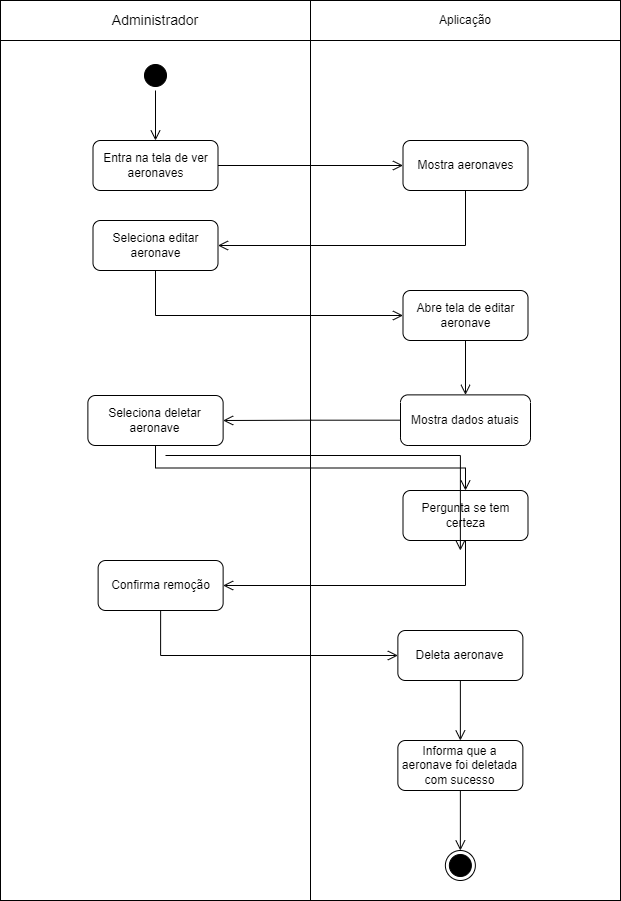

The diagram above was exported from draw.io. Its source (the exported page's mxGraphModel, read from the mxfile embedded in the PNG):
<mxGraphModel dx="1439" dy="533" grid="1" gridSize="10" guides="1" tooltips="1" connect="1" arrows="1" fold="1" page="1" pageScale="1" pageWidth="827" pageHeight="1169" math="0" shadow="0">
  <root>
    <mxCell id="0" />
    <mxCell id="1" parent="0" />
    <mxCell id="30" value="" style="rounded=0;whiteSpace=wrap;html=1;" parent="1" vertex="1">
      <mxGeometry x="104" y="250" width="310" height="860" as="geometry" />
    </mxCell>
    <mxCell id="31" value="" style="rounded=0;whiteSpace=wrap;html=1;" parent="1" vertex="1">
      <mxGeometry x="414" y="210" width="310" height="900" as="geometry" />
    </mxCell>
    <mxCell id="32" value="&lt;font style=&quot;font-size: 14px;&quot;&gt;Administrador&lt;/font&gt;" style="rounded=0;whiteSpace=wrap;html=1;" parent="1" vertex="1">
      <mxGeometry x="104" y="210" width="310" height="40" as="geometry" />
    </mxCell>
    <mxCell id="33" value="Aplicação" style="rounded=0;whiteSpace=wrap;html=1;" parent="1" vertex="1">
      <mxGeometry x="414" y="210" width="310" height="40" as="geometry" />
    </mxCell>
    <mxCell id="34" value="" style="ellipse;html=1;shape=startState;fillColor=#000000;strokeColor=#000000;" parent="1" vertex="1">
      <mxGeometry x="244" y="270" width="30" height="30" as="geometry" />
    </mxCell>
    <mxCell id="35" value="" style="edgeStyle=orthogonalEdgeStyle;html=1;verticalAlign=bottom;endArrow=open;endSize=8;strokeColor=#000000;rounded=0;entryX=0.5;entryY=0;entryDx=0;entryDy=0;" parent="1" source="34" target="36" edge="1">
      <mxGeometry relative="1" as="geometry">
        <mxPoint x="275" y="360" as="targetPoint" />
      </mxGeometry>
    </mxCell>
    <mxCell id="36" value="Entra na tela de ver aeronaves" style="rounded=1;whiteSpace=wrap;html=1;" parent="1" vertex="1">
      <mxGeometry x="196.5" y="350" width="125" height="50" as="geometry" />
    </mxCell>
    <mxCell id="37" value="Mostra dados atuais" style="rounded=1;whiteSpace=wrap;html=1;" parent="1" vertex="1">
      <mxGeometry x="504" y="604.38" width="130" height="50.62" as="geometry" />
    </mxCell>
    <mxCell id="38" value="Seleciona deletar aeronave" style="rounded=1;whiteSpace=wrap;html=1;" parent="1" vertex="1">
      <mxGeometry x="191.38" y="605" width="135.25" height="50" as="geometry" />
    </mxCell>
    <mxCell id="39" value="" style="edgeStyle=orthogonalEdgeStyle;html=1;verticalAlign=bottom;endArrow=open;endSize=8;strokeColor=#000000;rounded=0;entryX=1;entryY=0.5;entryDx=0;entryDy=0;exitX=0;exitY=0.5;exitDx=0;exitDy=0;" parent="1" source="37" target="38" edge="1">
      <mxGeometry relative="1" as="geometry">
        <mxPoint x="605" y="450" as="targetPoint" />
        <mxPoint x="500" y="450" as="sourcePoint" />
      </mxGeometry>
    </mxCell>
    <mxCell id="43" value="Deleta aeronave" style="rounded=1;whiteSpace=wrap;html=1;" parent="1" vertex="1">
      <mxGeometry x="501.37" y="840" width="125" height="50" as="geometry" />
    </mxCell>
    <mxCell id="44" value="&lt;div&gt;Informa que a aeronave foi deletada com sucesso&lt;br&gt;&lt;/div&gt;" style="rounded=1;whiteSpace=wrap;html=1;" parent="1" vertex="1">
      <mxGeometry x="501.37" y="950" width="125" height="50" as="geometry" />
    </mxCell>
    <mxCell id="45" value="" style="edgeStyle=orthogonalEdgeStyle;html=1;verticalAlign=bottom;endArrow=open;endSize=8;strokeColor=#000000;rounded=0;entryX=0.5;entryY=0;entryDx=0;entryDy=0;exitX=0.5;exitY=1;exitDx=0;exitDy=0;" parent="1" source="43" target="44" edge="1">
      <mxGeometry relative="1" as="geometry">
        <mxPoint x="565" y="620" as="targetPoint" />
        <mxPoint x="615" y="620" as="sourcePoint" />
      </mxGeometry>
    </mxCell>
    <mxCell id="46" value="" style="ellipse;html=1;shape=endState;fillColor=#000000;strokeColor=#000000;" parent="1" vertex="1">
      <mxGeometry x="548.87" y="1060" width="30" height="30" as="geometry" />
    </mxCell>
    <mxCell id="47" value="Mostra aeronaves" style="rounded=1;whiteSpace=wrap;html=1;" parent="1" vertex="1">
      <mxGeometry x="506.5" y="350" width="125" height="50" as="geometry" />
    </mxCell>
    <mxCell id="48" value="" style="edgeStyle=orthogonalEdgeStyle;html=1;verticalAlign=bottom;endArrow=open;endSize=8;strokeColor=#000000;rounded=0;entryX=0;entryY=0.5;entryDx=0;entryDy=0;exitX=1;exitY=0.5;exitDx=0;exitDy=0;" parent="1" source="36" target="47" edge="1">
      <mxGeometry relative="1" as="geometry">
        <mxPoint x="332" y="475" as="targetPoint" />
        <mxPoint x="580" y="475" as="sourcePoint" />
      </mxGeometry>
    </mxCell>
    <mxCell id="49" value="Seleciona editar aeronave" style="rounded=1;whiteSpace=wrap;html=1;" parent="1" vertex="1">
      <mxGeometry x="196.5" y="430" width="125" height="50" as="geometry" />
    </mxCell>
    <mxCell id="50" value="" style="edgeStyle=orthogonalEdgeStyle;html=1;verticalAlign=bottom;endArrow=open;endSize=8;strokeColor=#000000;rounded=0;entryX=1;entryY=0.5;entryDx=0;entryDy=0;exitX=0.5;exitY=1;exitDx=0;exitDy=0;" parent="1" source="47" target="49" edge="1">
      <mxGeometry relative="1" as="geometry">
        <mxPoint x="517" y="385" as="targetPoint" />
        <mxPoint x="332" y="385" as="sourcePoint" />
      </mxGeometry>
    </mxCell>
    <mxCell id="51" value="" style="edgeStyle=orthogonalEdgeStyle;html=1;verticalAlign=bottom;endArrow=open;endSize=8;strokeColor=#000000;rounded=0;exitX=0.5;exitY=1;exitDx=0;exitDy=0;entryX=0;entryY=0.5;entryDx=0;entryDy=0;" parent="1" source="49" target="52" edge="1">
      <mxGeometry relative="1" as="geometry">
        <mxPoint x="517" y="385" as="targetPoint" />
        <mxPoint x="332" y="385" as="sourcePoint" />
      </mxGeometry>
    </mxCell>
    <mxCell id="52" value="Abre tela de editar aeronave" style="rounded=1;whiteSpace=wrap;html=1;" parent="1" vertex="1">
      <mxGeometry x="506.5" y="500" width="125" height="50" as="geometry" />
    </mxCell>
    <mxCell id="53" value="" style="edgeStyle=orthogonalEdgeStyle;html=1;verticalAlign=bottom;endArrow=open;endSize=8;strokeColor=#000000;rounded=0;exitX=0.5;exitY=1;exitDx=0;exitDy=0;entryX=0.5;entryY=0;entryDx=0;entryDy=0;" parent="1" source="52" target="37" edge="1">
      <mxGeometry relative="1" as="geometry">
        <mxPoint x="569" y="590" as="targetPoint" />
        <mxPoint x="517" y="625" as="sourcePoint" />
      </mxGeometry>
    </mxCell>
    <mxCell id="54" value="" style="edgeStyle=orthogonalEdgeStyle;html=1;verticalAlign=bottom;endArrow=open;endSize=8;strokeColor=#000000;rounded=0;entryX=0.5;entryY=0;entryDx=0;entryDy=0;exitX=0.5;exitY=1;exitDx=0;exitDy=0;" parent="1" source="44" target="46" edge="1">
      <mxGeometry relative="1" as="geometry">
        <mxPoint x="492.26" y="1120" as="targetPoint" />
        <mxPoint x="492.26" y="1060" as="sourcePoint" />
      </mxGeometry>
    </mxCell>
    <mxCell id="58" value="" style="edgeStyle=orthogonalEdgeStyle;html=1;verticalAlign=bottom;endArrow=open;endSize=8;strokeColor=#000000;rounded=0;entryX=0.5;entryY=0;entryDx=0;entryDy=0;exitX=0.5;exitY=1;exitDx=0;exitDy=0;" parent="1" source="38" target="61" edge="1">
      <mxGeometry relative="1" as="geometry">
        <mxPoint x="496.25" y="715" as="targetPoint" />
        <mxPoint x="514" y="640" as="sourcePoint" />
      </mxGeometry>
    </mxCell>
    <mxCell id="60" value="Confirma remoção" style="rounded=1;whiteSpace=wrap;html=1;" parent="1" vertex="1">
      <mxGeometry x="201.63" y="770" width="125" height="50" as="geometry" />
    </mxCell>
    <mxCell id="61" value="Pergunta se tem certeza" style="rounded=1;whiteSpace=wrap;html=1;" parent="1" vertex="1">
      <mxGeometry x="506.5" y="700" width="125" height="50" as="geometry" />
    </mxCell>
    <mxCell id="67" value="" style="edgeStyle=orthogonalEdgeStyle;html=1;verticalAlign=bottom;endArrow=open;endSize=8;strokeColor=#000000;rounded=0;entryX=1;entryY=0.5;entryDx=0;entryDy=0;exitX=0.5;exitY=1;exitDx=0;exitDy=0;" parent="1" source="61" target="60" edge="1">
      <mxGeometry relative="1" as="geometry">
        <mxPoint x="506.25" y="725" as="targetPoint" />
        <mxPoint x="269.0050000000001" y="665" as="sourcePoint" />
      </mxGeometry>
    </mxCell>
    <mxCell id="68" value="" style="edgeStyle=orthogonalEdgeStyle;html=1;verticalAlign=bottom;endArrow=open;endSize=8;strokeColor=#000000;rounded=0;exitX=0.5;exitY=1;exitDx=0;exitDy=0;entryX=0;entryY=0.5;entryDx=0;entryDy=0;" parent="1" source="60" target="43" edge="1">
      <mxGeometry relative="1" as="geometry">
        <mxPoint x="334.01" y="975" as="targetPoint" />
        <mxPoint x="581.5" y="940" as="sourcePoint" />
      </mxGeometry>
    </mxCell>
    <mxCell id="74" value="" style="edgeStyle=orthogonalEdgeStyle;html=1;verticalAlign=bottom;endArrow=open;endSize=8;strokeColor=#000000;rounded=0;entryX=0.5;entryY=0;entryDx=0;entryDy=0;exitX=0.5;exitY=1;exitDx=0;exitDy=0;" parent="1" edge="1">
      <mxGeometry relative="1" as="geometry">
        <mxPoint x="563.8700000000001" y="760" as="targetPoint" />
        <mxPoint x="269.0049999999999" y="665" as="sourcePoint" />
      </mxGeometry>
    </mxCell>
  </root>
</mxGraphModel>